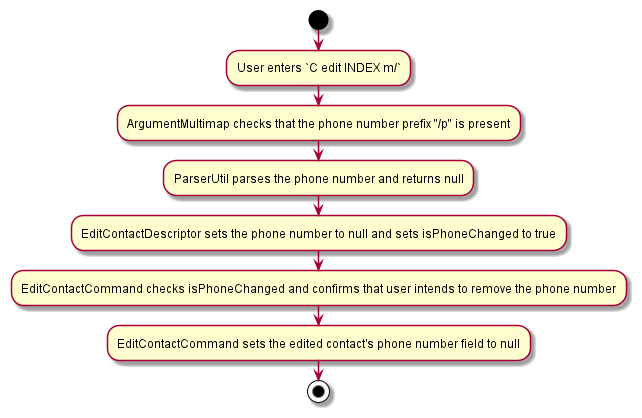

The diagram above was rendered by PlantUML. Its source (embedded in the PNG):
@startuml
start
:User enters `C edit INDEX m/`;

'Since the beta syntax does not support placing the condition outside the
'diamond we place it as the true branch instead.

:ArgumentMultimap checks that the phone number prefix "/p" is present;
:ParserUtil parses the phone number and returns null;
:EditContactDescriptor sets the phone number to null and sets isPhoneChanged to true;
:EditContactCommand checks isPhoneChanged and confirms that user intends to remove the phone number;
:EditContactCommand sets the edited contact's phone number field to null;
stop
@enduml